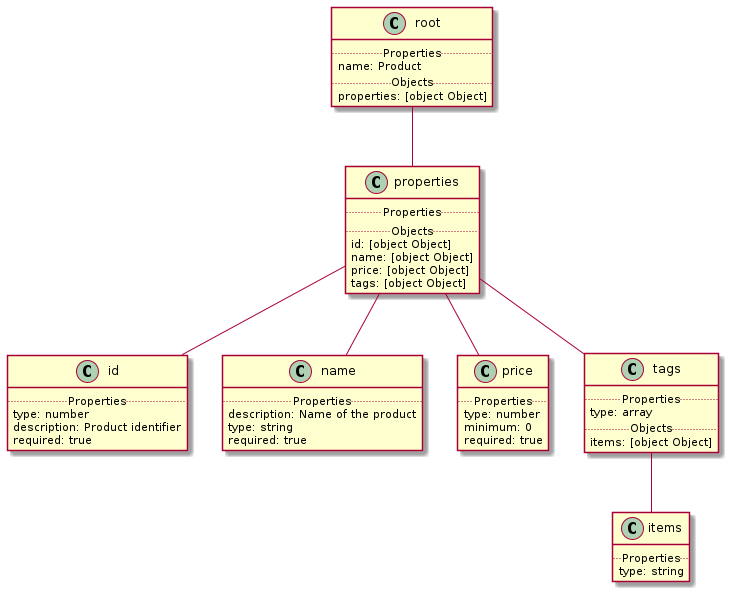

The diagram above was rendered by PlantUML. Its source (embedded in the PNG):
@startuml
class "root" as root {
    .. Properties ..
    name: Product
    .. Objects ..
    properties: [object Object]
}
class "properties" as root.properties {
    .. Properties ..
    .. Objects ..
    id: [object Object]
    name: [object Object]
    price: [object Object]
    tags: [object Object]
}
class "id" as root.properties.id {
    .. Properties ..
    type: number
    description: Product identifier
    required: true
}
class "name" as root.properties.name {
    .. Properties ..
    description: Name of the product
    type: string
    required: true
}
class "price" as root.properties.price {
    .. Properties ..
    type: number
    minimum: 0
    required: true
}
class "tags" as root.properties.tags {
    .. Properties ..
    type: array
    .. Objects ..
    items: [object Object]
}
class "items" as root.properties.tags.items {
    .. Properties ..
    type: string
}
root.properties.tags -- root.properties.tags.items
root.properties -- root.properties.id
root.properties -- root.properties.name
root.properties -- root.properties.price
root.properties -- root.properties.tags
root -- root.properties
@enduml